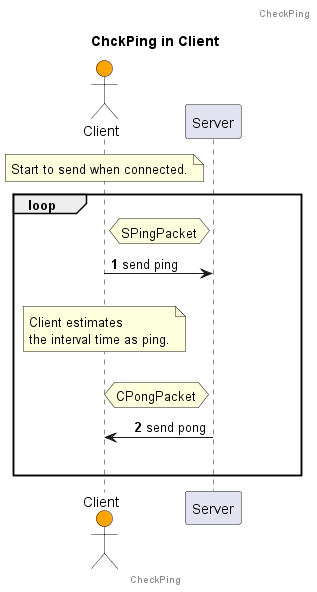

The diagram above was rendered by PlantUML. Its source (embedded in the PNG):
@startuml
title ChckPing in Client

header CheckPing
footer CheckPing

skinparam ParticipantPadding 50
skinparam sequenceMessageAlign direction

actor "Client" as C #Orange
participant "Server" as S

note over C
Start to send when connected.
end note

loop 
autonumber
hnote right of C : SPingPacket
C -> S: send ping
||20||
note over C : Client estimates\nthe interval time as ping.
||20||
hnote left of S : CPongPacket
S -> C : send pong
||30||
end
@enduml